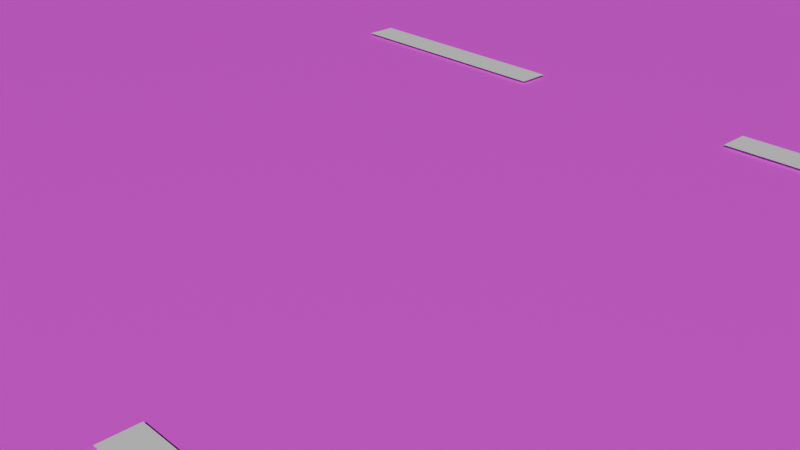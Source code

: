 # Source: Road.blend  (saved by Blender 4.4.30; exported with 4.5.12 LTS)
import bpy
from mathutils import Matrix  # noqa: F401  (used for matrix-valued properties, if any)

bpy.ops.wm.read_factory_settings(use_empty=True)
scene = bpy.context.scene
scene.name = 'Scene'

# ---- collections
col_collection = bpy.data.collections.new('Collection'); scene.collection.children.link(col_collection)
col_collection_2 = bpy.data.collections.new('Collection 2'); scene.collection.children.link(col_collection_2)

# ---- images (referenced by path relative to the original .blend; pixels are not part of the script)
import os
ASSET_DIR = os.environ.get("B2B_ASSET_DIR", "")  # directory of the original .blend (textures are referenced by path, not embedded)
HERE = os.path.dirname(os.path.abspath(__file__))  # packed textures are extracted next to this script under _unpacked/

def load_image(name, relpath, width, height, colorspace="sRGB"):
    """Load a texture the original file referenced (path relative to the .blend, or extracted next to this script)."""
    p = next((c for c in (os.path.join(HERE, relpath), os.path.join(ASSET_DIR, relpath)) if relpath and os.path.exists(c)), "")
    if p:
        img = bpy.data.images.load(p, check_existing=True)
        img.name = name
    else:  # same state as the original file: an image datablock whose file is absent (Cycles renders it pink)
        img = bpy.data.images.new(name, width, height)
        img.source = "FILE"
        img.filepath = "//" + (relpath or name)
    img.colorspace_settings.name = colorspace
    return img
img_material_001_base_color = load_image('Material.001 Base Color', '', 1024, 1024, 'sRGB')

# ---- materials (node trees are filled in below, after node groups)
mat_material_001 = bpy.data.materials.new('Material.001')
mat_material_002 = bpy.data.materials.new('Material.002')

# ---- material node trees
mat_material_001.use_nodes = True; mat_material_001.node_tree.nodes.clear()
_N = mat_material_001.node_tree.nodes; _L = mat_material_001.node_tree.links
n0 = _N.new('ShaderNodeBsdfPrincipled'); n0.name = 'Principled BSDF'; n0.location = (10, 300)
n1 = _N.new('ShaderNodeOutputMaterial'); n1.name = 'Material Output'; n1.location = (300, 300)
n2 = _N.new('ShaderNodeTexImage'); n2.name = 'Image Texture'; n2.location = (-280, 280)
n2.image = img_material_001_base_color
_L.new(n0.outputs[0], n1.inputs[0])
_L.new(n2.outputs[0], n0.inputs[0])
n1.is_active_output = True
mat_material_002.use_nodes = True; mat_material_002.node_tree.nodes.clear()
_N = mat_material_002.node_tree.nodes; _L = mat_material_002.node_tree.links
n0 = _N.new('ShaderNodeBsdfPrincipled'); n0.name = 'Principled BSDF'; n0.location = (10, 300)
n0.inputs[0].default_value = (0.2889, 0.2889, 0.2889, 1.0)
n1 = _N.new('ShaderNodeOutputMaterial'); n1.name = 'Material Output'; n1.location = (300, 300)
_L.new(n0.outputs[0], n1.inputs[0])
n1.is_active_output = True

# ---- world
world_world = bpy.data.worlds.new('World'); scene.world = world_world
world_world.use_nodes = True; world_world.node_tree.nodes.clear()
_N = world_world.node_tree.nodes; _L = world_world.node_tree.links
n0 = _N.new('ShaderNodeOutputWorld'); n0.name = 'World Output'; n0.location = (300, 300)
n1 = _N.new('ShaderNodeBackground'); n1.name = 'Background'; n1.location = (10, 300)
n1.inputs[0].default_value = (0.05088, 0.05088, 0.05088, 1.0)
_L.new(n1.outputs[0], n0.inputs[0])
n0.is_active_output = True
world_world.color = (0.05088, 0.05088, 0.05088)
world_world.sun_shadow_jitter_overblur = 0.0

# ---- cameras
cam_camera = bpy.data.cameras.new('Camera')
cam_camera.clip_end = 100.0
cam_camera.ortho_scale = 7.314

# ---- meshes
me_cube_001 = bpy.data.meshes.new('Cube.001')
me_cube_001.from_pydata([(-1.0, -1.0, -1.0), (-1.0, -1.0, 1.0), (-1.0, 1.0, -1.0), (-1.0, 1.0, 1.0), (1.0, -1.0, -1.0), (1.0, -1.0, 1.0), (1.0, 1.0, -1.0), (1.0, 1.0, 1.0)], [], [(0, 1, 3, 2), (2, 3, 7, 6), (6, 7, 5, 4), (4, 5, 1, 0), (2, 6, 4, 0), (7, 3, 1, 5)])
_uv = me_cube_001.uv_layers.new(name='UVMap')
_uv.uv.foreach_set('vector', [0.25, 8.659e-05, 0.5, 8.659e-05, 0.5, 0.25, 0.25, 0.25, 0.25, 0.25, 0.5, 0.25, 0.5, 0.5, 0.25, 0.5, 0.25, 0.5, 0.5, 0.5, 0.5, 0.75, 0.25, 0.75, 0.25, 0.75, 0.5, 0.75, 0.5, 0.9999, 0.25, 0.9999, 8.659e-05, 0.5, 0.25, 0.5, 0.25, 0.75, 8.659e-05, 0.75, 0.5, 0.5, 0.75, 0.5, 0.75, 0.75, 0.5, 0.75])
me_cube_001.materials.append(mat_material_001)
me_cube_001.update()
me_cube_004 = bpy.data.meshes.new('Cube.004')
me_cube_004.from_pydata([(-1.0, -1.0, -1.0), (-1.0, -1.0, 1.0), (-1.0, 1.0, -1.0), (-1.0, 1.0, 1.0), (1.0, -1.0, -1.0), (1.0, -1.0, 1.0), (1.0, 1.0, -1.0), (1.0, 1.0, 1.0)], [], [(0, 1, 3, 2), (2, 3, 7, 6), (6, 7, 5, 4), (4, 5, 1, 0), (2, 6, 4, 0), (7, 3, 1, 5)])
_uv = me_cube_004.uv_layers.new(name='UVMap')
_uv.uv.foreach_set('vector', [0.375, 0.0, 0.625, 0.0, 0.625, 0.25, 0.375, 0.25, 0.375, 0.25, 0.625, 0.25, 0.625, 0.5, 0.375, 0.5, 0.375, 0.5, 0.625, 0.5, 0.625, 0.75, 0.375, 0.75, 0.375, 0.75, 0.625, 0.75, 0.625, 1.0, 0.375, 1.0, 0.125, 0.5, 0.375, 0.5, 0.375, 0.75, 0.125, 0.75, 0.625, 0.5, 0.875, 0.5, 0.875, 0.75, 0.625, 0.75])
me_cube_004.materials.append(mat_material_002)
me_cube_004.update()
me_plane = bpy.data.meshes.new('Plane')
me_plane.from_pydata([(-1.0, -1.0, 0.0), (1.0, -1.0, 0.0), (-1.0, 1.0, 0.0), (1.0, 1.0, 0.0)], [], [(0, 1, 3, 2)])
_uv = me_plane.uv_layers.new(name='UVMap')
_uv.uv.foreach_set('vector', [0.0, 0.0, 1.0, 0.0, 1.0, 1.0, 0.0, 1.0])
me_plane.update()
me_plane_001 = bpy.data.meshes.new('Plane.001')
me_plane_001.from_pydata([(-1.0, -1.0, 0.0), (1.0, -1.0, 0.0), (-1.0, 1.0, 0.0), (1.0, 1.0, 0.0)], [], [(0, 1, 3, 2)])
_uv = me_plane_001.uv_layers.new(name='UVMap')
_uv.uv.foreach_set('vector', [0.0, 0.0, 1.0, 0.0, 1.0, 1.0, 0.0, 1.0])
me_plane_001.update()
me_plane_002 = bpy.data.meshes.new('Plane.002')
me_plane_002.from_pydata([(-1.0, -1.0, 0.0), (1.0, -1.0, 0.0), (-1.0, 1.0, 0.0), (1.0, 1.0, 0.0), (-5.0, -1.0, 0.0), (-3.0, -1.0, 0.0), (-5.0, 1.0, 0.0), (-3.0, 1.0, 0.0), (-9.0, -1.0, 0.0), (-7.0, -1.0, 0.0), (-9.0, 1.0, 0.0), (-7.0, 1.0, 0.0), (-13.0, -1.0, 0.0), (-11.0, -1.0, 0.0), (-13.0, 1.0, 0.0), (-11.0, 1.0, 0.0)], [], [(0, 1, 3, 2), (4, 5, 7, 6), (8, 9, 11, 10), (12, 13, 15, 14)])
_uv = me_plane_002.uv_layers.new(name='UVMap')
_uv.uv.foreach_set('vector', [0.0, 0.0, 1.0, 0.0, 1.0, 1.0, 0.0, 1.0, 0.0, 0.0, 1.0, 0.0, 1.0, 1.0, 0.0, 1.0, 0.0, 0.0, 1.0, 0.0, 1.0, 1.0, 0.0, 1.0, 0.0, 0.0, 1.0, 0.0, 1.0, 1.0, 0.0, 1.0])
me_plane_002.update()
me_plane_003 = bpy.data.meshes.new('Plane.003')
me_plane_003.from_pydata([(-1.0, -1.0, 0.0), (1.0, -1.0, 0.0), (-1.0, 1.0, 0.0), (1.0, 1.0, 0.0), (-5.0, -1.0, 0.0), (-3.0, -1.0, 0.0), (-5.0, 1.0, 0.0), (-3.0, 1.0, 0.0), (-9.0, -1.0, 0.0), (-7.0, -1.0, 0.0), (-9.0, 1.0, 0.0), (-7.0, 1.0, 0.0), (-13.0, -1.0, 0.0), (-11.0, -1.0, 0.0), (-13.0, 1.0, 0.0), (-11.0, 1.0, 0.0)], [], [(0, 1, 3, 2), (4, 5, 7, 6), (8, 9, 11, 10), (12, 13, 15, 14)])
_uv = me_plane_003.uv_layers.new(name='UVMap')
_uv.uv.foreach_set('vector', [0.0, 0.0, 1.0, 0.0, 1.0, 1.0, 0.0, 1.0, 0.0, 0.0, 1.0, 0.0, 1.0, 1.0, 0.0, 1.0, 0.0, 0.0, 1.0, 0.0, 1.0, 1.0, 0.0, 1.0, 0.0, 0.0, 1.0, 0.0, 1.0, 1.0, 0.0, 1.0])
me_plane_003.update()
me_cube_005 = bpy.data.meshes.new('Cube.005')
me_cube_005.from_pydata([(-1.0, -1.0, -1.0), (-1.0, -1.0, 1.0), (-1.0, 1.0, -1.0), (-1.0, 1.0, 1.0), (1.0, -1.0, -1.0), (1.0, -1.0, 1.0), (1.0, 1.0, -1.0), (1.0, 1.0, 1.0)], [], [(0, 1, 3, 2), (2, 3, 7, 6), (6, 7, 5, 4), (4, 5, 1, 0), (2, 6, 4, 0), (7, 3, 1, 5)])
_uv = me_cube_005.uv_layers.new(name='UVMap')
_uv.uv.foreach_set('vector', [0.375, 0.0, 0.625, 0.0, 0.625, 0.25, 0.375, 0.25, 0.375, 0.25, 0.625, 0.25, 0.625, 0.5, 0.375, 0.5, 0.375, 0.5, 0.625, 0.5, 0.625, 0.75, 0.375, 0.75, 0.375, 0.75, 0.625, 0.75, 0.625, 1.0, 0.375, 1.0, 0.125, 0.5, 0.375, 0.5, 0.375, 0.75, 0.125, 0.75, 0.625, 0.5, 0.875, 0.5, 0.875, 0.75, 0.625, 0.75])
me_cube_005.materials.append(mat_material_002)
me_cube_005.update()

# ---- objects
ob_camera = bpy.data.objects.new('Camera', cam_camera)
ob_cube = bpy.data.objects.new('Cube', me_cube_001)
ob_cube_001 = bpy.data.objects.new('Cube.001', me_cube_004)
ob_plane = bpy.data.objects.new('Plane', me_plane)
ob_plane_001 = bpy.data.objects.new('Plane.001', me_plane_001)
ob_plane_002 = bpy.data.objects.new('Plane.002', me_plane_002)
ob_plane_003 = bpy.data.objects.new('Plane.003', me_plane_003)
ob_cube_002 = bpy.data.objects.new('Cube.002', me_cube_005)

# ---- transforms, parenting, visibility, modifiers, constraints
ob_camera.location = (7.359, -6.926, 4.958)
ob_camera.rotation_euler = (1.109, 0.0, 0.8149)
ob_camera.lock_rotations_4d = False
ob_camera.empty_display_type = 'ARROWS'
ob_camera.color = (0.0, 0.0, 0.0, 0.0)
ob_camera.display_type = 'WIRE'
ob_camera.lineart.crease_threshold = 0.0
ob_cube.location = (0.0, 0.0, 0.0)
ob_cube.scale = (12.0, 12.0, 0.1)
ob_cube_001.parent = ob_cube
ob_cube_001.matrix_parent_inverse = Matrix(((0.1667, -0.0, 0.0, -0.0), (-0.0, 0.1667, -0.0, 0.0), (0.0, -0.0, 10.0, -0.0), (-0.0, 0.0, -0.0, 1.0)))
ob_cube_001.location = (-0.004237, 6.921, 0.2712)
ob_cube_001.scale = (6.0, 1.0, 0.1)
ob_plane.parent = ob_cube
ob_plane.matrix_parent_inverse = Matrix(((0.1667, -0.0, 0.0, -0.0), (-0.0, 0.1667, -0.0, 0.0), (0.0, -0.0, 10.0, -0.0), (-0.0, 0.0, -0.0, 1.0)))
ob_plane.location = (0.0, -5.805, 0.1404)
ob_plane.scale = (6.0, 0.1, 1.0)
ob_plane_001.parent = ob_cube
ob_plane_001.matrix_parent_inverse = Matrix(((0.1667, -0.0, 0.0, -0.0), (-0.0, 0.1667, -0.0, 0.0), (0.0, -0.0, 10.0, -0.0), (-0.0, 0.0, -0.0, 1.0)))
ob_plane_001.location = (0.0, 5.856, 0.1404)
ob_plane_001.scale = (6.0, 0.1, 1.0)
ob_plane_002.parent = ob_cube
ob_plane_002.matrix_parent_inverse = Matrix(((0.1667, -0.0, 0.0, -0.0), (-0.0, 0.1667, -0.0, 0.0), (0.0, -0.0, 10.0, -0.0), (-0.0, 0.0, -0.0, 1.0)))
ob_plane_002.location = (4.427, -2.0, 0.1404)
ob_plane_002.scale = (0.75, 0.1, 1.0)
ob_plane_003.parent = ob_cube
ob_plane_003.matrix_parent_inverse = Matrix(((0.1667, -0.0, 0.0, -0.0), (-0.0, 0.1667, -0.0, 0.0), (0.0, -0.0, 10.0, -0.0), (-0.0, 0.0, -0.0, 1.0)))
ob_plane_003.location = (4.427, 2.0, 0.1404)
ob_plane_003.scale = (0.75, 0.1, 1.0)
ob_cube_002.parent = ob_cube
ob_cube_002.matrix_parent_inverse = Matrix(((0.1667, -0.0, 0.0, -0.0), (-0.0, 0.1667, -0.0, 0.0), (0.0, -0.0, 10.0, -0.0), (-0.0, 0.0, -0.0, 1.0)))
ob_cube_002.location = (-0.004237, -6.913, 0.2128)
ob_cube_002.scale = (6.0, 1.0, 0.1)

# ---- collection membership
col_collection.objects.link(ob_camera)
col_collection_2.objects.link(ob_cube)
col_collection_2.objects.link(ob_cube_001)
col_collection_2.objects.link(ob_plane)
col_collection_2.objects.link(ob_plane_001)
col_collection_2.objects.link(ob_plane_002)
col_collection_2.objects.link(ob_plane_003)
col_collection_2.objects.link(ob_cube_002)

# ---- scene / render settings (as saved in the file)
scene.camera = ob_camera
scene.frame_start = 1; scene.frame_end = 250; scene.frame_set(0)
scene.render.engine = 'BLENDER_EEVEE_NEXT'
bpy.context.view_layer.update()

# ---- added for rendering (the .blend has no usable light): sun
light_auto_sun = bpy.data.lights.new('AutoSun', 'SUN')
light_auto_sun.energy = 3.0
light_auto_sun.angle = 0.0523599
ob_auto_sun = bpy.data.objects.new('AutoSun', light_auto_sun)
scene.collection.objects.link(ob_auto_sun)
ob_auto_sun.rotation_euler = (0.872665, 0.174533, 0.523599)
bpy.context.view_layer.update()
